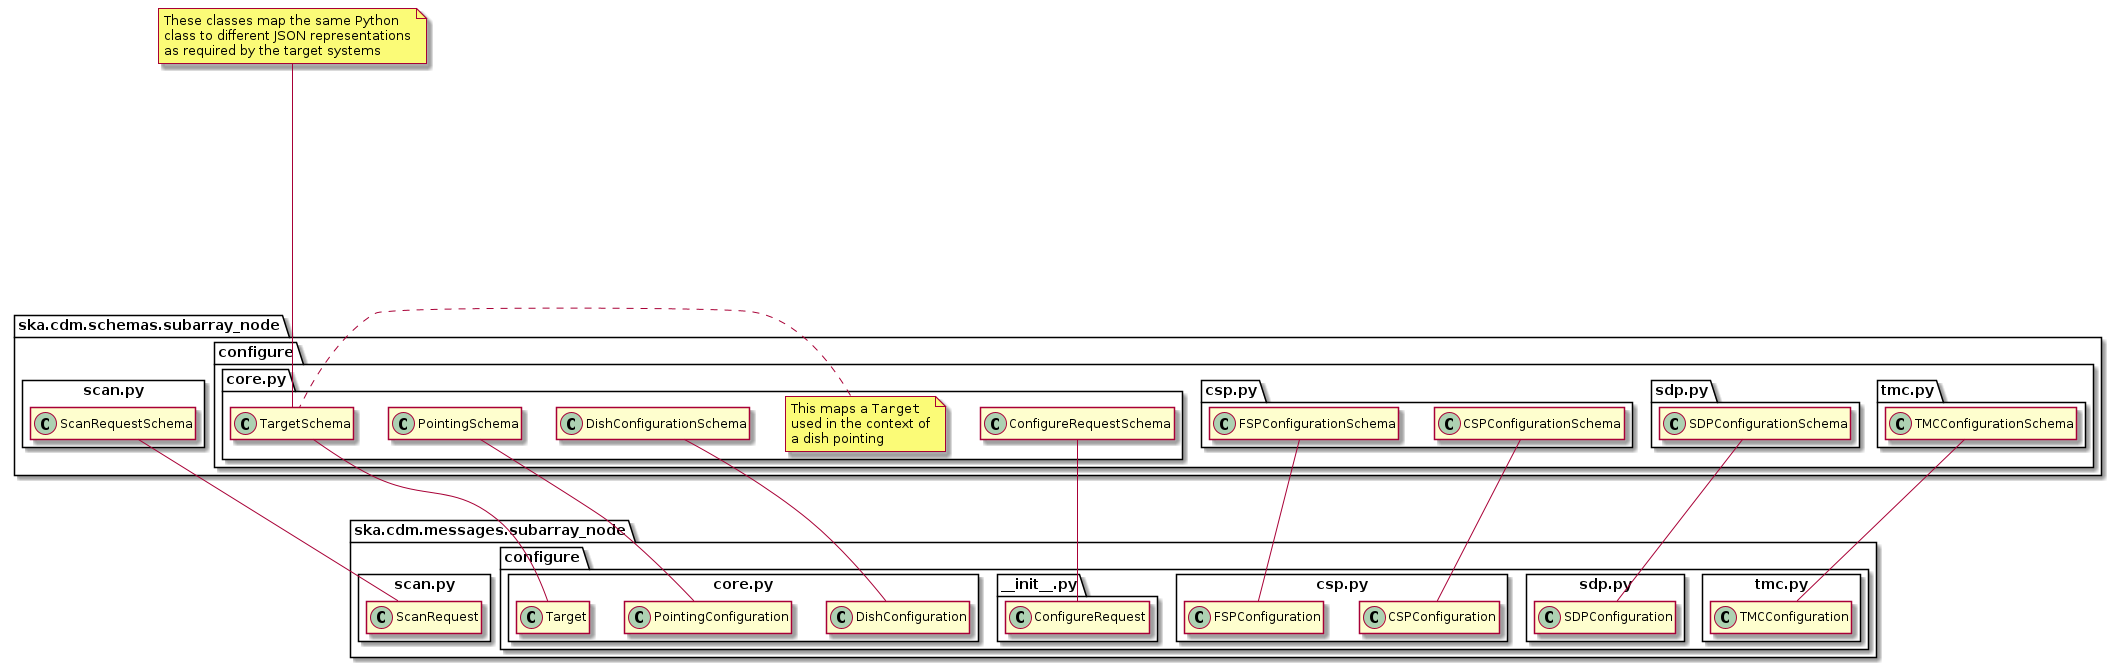

The diagram above was rendered by PlantUML. Its source (embedded in the PNG):
@startuml
!pragma useNewPackage
hide empty members

package ska.cdm.messages.subarray_node {
	package scan.py <<Rectangle>> {
		class ScanRequest
	}

	package configure {
		package core.py <<Rectangle>> {
			class Target
			class PointingConfiguration
			class DishConfiguration
		}

		package csp.py <<Rectangle>> {
			class FSPConfiguration
			class CSPConfiguration
		}

		package sdp.py <<Rectangle>> {
			class SDPConfiguration
		}

		package tmc.py <<Rectangle>> {
			class TMCConfiguration
		}

		package ~__init__.py {
			class ConfigureRequest
		}
	}
}

package ska.cdm.schemas.subarray_node {
	package scan.py as P1 <<Rectangle>> {
		class ScanRequestSchema
	}

	package configure as P2 {
		package core.py as P3 {
			class TargetSchema
			class PointingSchema
			class DishConfigurationSchema
			class ConfigureRequestSchema

			note left of TargetSchema
				This maps a ""Target""
				used in the context of
				a dish pointing
			end note

		}

		package csp.py as P4 {
			class FSPConfigurationSchema
			class CSPConfigurationSchema
		}

		package sdp.py as P5 {
			class SDPConfigurationSchema
		}

		package tmc.py as P6 {
			class TMCConfigurationSchema
		}
	}
}

ScanRequestSchema --- ScanRequest

TargetSchema --- Target
PointingSchema --- PointingConfiguration
DishConfigurationSchema --- DishConfiguration
ConfigureRequestSchema --- ConfigureRequest

FSPConfigurationSchema --- FSPConfiguration
CSPConfigurationSchema --- CSPConfiguration

SDPConfigurationSchema --- SDPConfiguration

TMCConfigurationSchema --- TMCConfiguration

note as N1
	These classes map the same Python
	class to different JSON representations
	as required by the target systems
end note
N1 ------ TargetSchema
@enduml